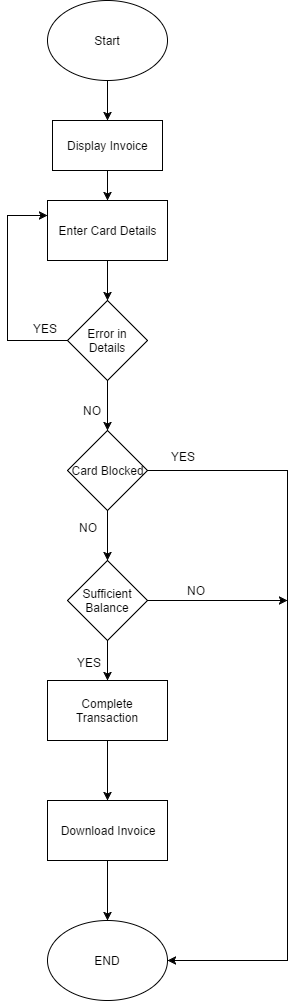

The diagram above was exported from draw.io. Its source (the exported page's mxGraphModel, read from the mxfile embedded in the PNG):
<mxGraphModel dx="786" dy="832" grid="1" gridSize="10" guides="1" tooltips="1" connect="1" arrows="1" fold="1" page="0" pageScale="1" pageWidth="826" pageHeight="1169" background="none" math="0" shadow="0">
  <root>
    <mxCell id="0" style=";html=1;" />
    <mxCell id="1" style=";html=1;" parent="0" />
    <mxCell id="251" style="edgeStyle=orthogonalEdgeStyle;rounded=0;html=1;entryX=0.5;entryY=0;jettySize=auto;orthogonalLoop=1;" edge="1" parent="1" source="84" target="246">
      <mxGeometry relative="1" as="geometry" />
    </mxCell>
    <mxCell id="84" value="Start" style="ellipse;whiteSpace=wrap;html=1;rounded=0;glass=0;strokeWidth=1;" parent="1" vertex="1">
      <mxGeometry x="360" y="-160" width="120" height="80" as="geometry" />
    </mxCell>
    <mxCell id="214" style="edgeStyle=orthogonalEdgeStyle;rounded=0;html=1;entryX=0.5;entryY=0;jettySize=auto;orthogonalLoop=1;" parent="1" source="200" target="201" edge="1">
      <mxGeometry relative="1" as="geometry" />
    </mxCell>
    <mxCell id="200" value="Enter Card Details" style="whiteSpace=wrap;html=1;" parent="1" vertex="1">
      <mxGeometry x="360" y="40" width="120" height="60" as="geometry" />
    </mxCell>
    <mxCell id="215" style="edgeStyle=orthogonalEdgeStyle;rounded=0;html=1;entryX=0;entryY=0.25;jettySize=auto;orthogonalLoop=1;" parent="1" source="201" target="200" edge="1">
      <mxGeometry relative="1" as="geometry">
        <Array as="points">
          <mxPoint x="320" y="180" />
          <mxPoint x="320" y="55" />
        </Array>
      </mxGeometry>
    </mxCell>
    <mxCell id="217" style="edgeStyle=orthogonalEdgeStyle;rounded=0;html=1;entryX=0.5;entryY=0;jettySize=auto;orthogonalLoop=1;" parent="1" source="201" target="203" edge="1">
      <mxGeometry relative="1" as="geometry" />
    </mxCell>
    <mxCell id="201" value="Error in Details" style="rhombus;whiteSpace=wrap;html=1;" parent="1" vertex="1">
      <mxGeometry x="380" y="140" width="80" height="80" as="geometry" />
    </mxCell>
    <mxCell id="219" style="edgeStyle=orthogonalEdgeStyle;rounded=0;html=1;entryX=0.5;entryY=0;jettySize=auto;orthogonalLoop=1;" parent="1" source="203" target="204" edge="1">
      <mxGeometry relative="1" as="geometry" />
    </mxCell>
    <mxCell id="252" style="edgeStyle=orthogonalEdgeStyle;rounded=0;html=1;entryX=1;entryY=0.5;jettySize=auto;orthogonalLoop=1;" edge="1" parent="1" source="203" target="206">
      <mxGeometry relative="1" as="geometry">
        <Array as="points">
          <mxPoint x="600" y="310" />
          <mxPoint x="600" y="800" />
        </Array>
      </mxGeometry>
    </mxCell>
    <mxCell id="203" value="Card Blocked" style="rhombus;whiteSpace=wrap;html=1;" parent="1" vertex="1">
      <mxGeometry x="380" y="270" width="80" height="80" as="geometry" />
    </mxCell>
    <mxCell id="223" style="edgeStyle=orthogonalEdgeStyle;rounded=0;html=1;entryX=0.5;entryY=0;jettySize=auto;orthogonalLoop=1;" parent="1" source="204" target="221" edge="1">
      <mxGeometry relative="1" as="geometry" />
    </mxCell>
    <mxCell id="228" style="edgeStyle=orthogonalEdgeStyle;rounded=0;html=1;jettySize=auto;orthogonalLoop=1;" parent="1" source="204" edge="1">
      <mxGeometry relative="1" as="geometry">
        <mxPoint x="600" y="440" as="targetPoint" />
      </mxGeometry>
    </mxCell>
    <mxCell id="204" value="Sufficient Balance" style="rhombus;whiteSpace=wrap;html=1;" parent="1" vertex="1">
      <mxGeometry x="380" y="400" width="80" height="80" as="geometry" />
    </mxCell>
    <mxCell id="226" style="edgeStyle=orthogonalEdgeStyle;rounded=0;html=1;entryX=0.5;entryY=0;jettySize=auto;orthogonalLoop=1;" parent="1" source="205" target="206" edge="1">
      <mxGeometry relative="1" as="geometry" />
    </mxCell>
    <mxCell id="205" value="Download Invoice" style="whiteSpace=wrap;html=1;" parent="1" vertex="1">
      <mxGeometry x="360" y="640" width="120" height="60" as="geometry" />
    </mxCell>
    <mxCell id="206" value="END" style="ellipse;whiteSpace=wrap;html=1;" parent="1" vertex="1">
      <mxGeometry x="360" y="760" width="120" height="80" as="geometry" />
    </mxCell>
    <mxCell id="216" value="YES" style="text;html=1;resizable=0;points=[];autosize=1;align=left;verticalAlign=top;spacingTop=-4;" parent="1" vertex="1">
      <mxGeometry x="344" y="159" width="40" height="20" as="geometry" />
    </mxCell>
    <mxCell id="218" value="NO" style="text;html=1;resizable=0;points=[];autosize=1;align=left;verticalAlign=top;spacingTop=-4;" parent="1" vertex="1">
      <mxGeometry x="394" y="241" width="30" height="20" as="geometry" />
    </mxCell>
    <mxCell id="220" value="NO" style="text;html=1;resizable=0;points=[];autosize=1;align=left;verticalAlign=top;spacingTop=-4;" parent="1" vertex="1">
      <mxGeometry x="390" y="358" width="30" height="20" as="geometry" />
    </mxCell>
    <mxCell id="225" style="edgeStyle=orthogonalEdgeStyle;rounded=0;html=1;entryX=0.5;entryY=0;jettySize=auto;orthogonalLoop=1;" parent="1" source="221" target="205" edge="1">
      <mxGeometry relative="1" as="geometry" />
    </mxCell>
    <mxCell id="221" value="Complete Transaction" style="whiteSpace=wrap;html=1;" parent="1" vertex="1">
      <mxGeometry x="360" y="520" width="120" height="60" as="geometry" />
    </mxCell>
    <mxCell id="224" value="YES" style="text;html=1;resizable=0;points=[];autosize=1;align=left;verticalAlign=top;spacingTop=-4;" parent="1" vertex="1">
      <mxGeometry x="388" y="493" width="40" height="20" as="geometry" />
    </mxCell>
    <mxCell id="229" value="YES" style="text;html=1;resizable=0;points=[];autosize=1;align=left;verticalAlign=top;spacingTop=-4;" parent="1" vertex="1">
      <mxGeometry x="482" y="287" width="40" height="20" as="geometry" />
    </mxCell>
    <mxCell id="230" value="NO" style="text;html=1;resizable=0;points=[];autosize=1;align=left;verticalAlign=top;spacingTop=-4;" parent="1" vertex="1">
      <mxGeometry x="498" y="421" width="30" height="20" as="geometry" />
    </mxCell>
    <mxCell id="250" style="edgeStyle=orthogonalEdgeStyle;rounded=0;html=1;entryX=0.5;entryY=0;jettySize=auto;orthogonalLoop=1;" parent="1" source="246" target="200" edge="1">
      <mxGeometry relative="1" as="geometry" />
    </mxCell>
    <mxCell id="246" value="Display Invoice" style="html=1;" parent="1" vertex="1">
      <mxGeometry x="365" y="-40" width="110" height="50" as="geometry" />
    </mxCell>
  </root>
</mxGraphModel>